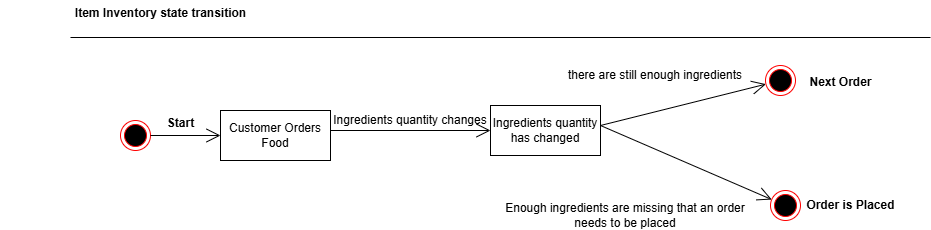

The diagram above was exported from draw.io. Its source (the exported page's mxGraphModel, read from the mxfile embedded in the PNG):
<mxGraphModel dx="1434" dy="772" grid="1" gridSize="10" guides="1" tooltips="1" connect="1" arrows="1" fold="1" page="1" pageScale="1" pageWidth="850" pageHeight="1100" math="0" shadow="0">
  <root>
    <mxCell id="0" />
    <mxCell id="1" parent="0" />
    <mxCell id="Dp3OGw9PMKTHlq1vav2q-1" value="" style="ellipse;html=1;shape=endState;fillColor=#000000;strokeColor=#ff0000;" vertex="1" parent="1">
      <mxGeometry x="140" y="250" width="30" height="30" as="geometry" />
    </mxCell>
    <mxCell id="Dp3OGw9PMKTHlq1vav2q-3" value="" style="endArrow=open;endFill=1;endSize=12;html=1;rounded=0;exitX=1;exitY=0.5;exitDx=0;exitDy=0;" edge="1" parent="1" source="Dp3OGw9PMKTHlq1vav2q-1">
      <mxGeometry width="160" relative="1" as="geometry">
        <mxPoint x="240" y="250" as="sourcePoint" />
        <mxPoint x="240" y="265" as="targetPoint" />
      </mxGeometry>
    </mxCell>
    <mxCell id="Dp3OGw9PMKTHlq1vav2q-4" value="Customer Orders Food" style="html=1;whiteSpace=wrap;" vertex="1" parent="1">
      <mxGeometry x="240" y="240" width="110" height="50" as="geometry" />
    </mxCell>
    <mxCell id="Dp3OGw9PMKTHlq1vav2q-6" value="" style="endArrow=open;endFill=1;endSize=12;html=1;rounded=0;" edge="1" parent="1" target="Dp3OGw9PMKTHlq1vav2q-20">
      <mxGeometry width="160" relative="1" as="geometry">
        <mxPoint x="620" y="255" as="sourcePoint" />
        <mxPoint x="800" y="210" as="targetPoint" />
      </mxGeometry>
    </mxCell>
    <mxCell id="Dp3OGw9PMKTHlq1vav2q-7" value="" style="endArrow=open;endFill=1;endSize=12;html=1;rounded=0;" edge="1" parent="1" source="Dp3OGw9PMKTHlq1vav2q-24">
      <mxGeometry width="160" relative="1" as="geometry">
        <mxPoint x="620" y="255" as="sourcePoint" />
        <mxPoint x="790" y="330" as="targetPoint" />
      </mxGeometry>
    </mxCell>
    <mxCell id="Dp3OGw9PMKTHlq1vav2q-12" value="" style="endArrow=open;endFill=1;endSize=12;html=1;rounded=0;" edge="1" parent="1">
      <mxGeometry width="160" relative="1" as="geometry">
        <mxPoint x="350" y="260" as="sourcePoint" />
        <mxPoint x="510" y="260" as="targetPoint" />
      </mxGeometry>
    </mxCell>
    <mxCell id="Dp3OGw9PMKTHlq1vav2q-13" value="Ingredients quantity has changed" style="html=1;whiteSpace=wrap;" vertex="1" parent="1">
      <mxGeometry x="510" y="235" width="110" height="50" as="geometry" />
    </mxCell>
    <mxCell id="Dp3OGw9PMKTHlq1vav2q-14" value="Start" style="text;align=center;fontStyle=1;verticalAlign=middle;spacingLeft=3;spacingRight=3;strokeColor=none;rotatable=0;points=[[0,0.5],[1,0.5]];portConstraint=eastwest;html=1;" vertex="1" parent="1">
      <mxGeometry x="160" y="240" width="80" height="26" as="geometry" />
    </mxCell>
    <mxCell id="Dp3OGw9PMKTHlq1vav2q-15" value="" style="line;strokeWidth=1;fillColor=none;align=left;verticalAlign=middle;spacingTop=-1;spacingLeft=3;spacingRight=3;rotatable=0;labelPosition=right;points=[];portConstraint=eastwest;strokeColor=inherit;" vertex="1" parent="1">
      <mxGeometry x="90" y="163" width="860" height="8" as="geometry" />
    </mxCell>
    <mxCell id="Dp3OGw9PMKTHlq1vav2q-16" value="Item Inventory state transition" style="text;align=center;fontStyle=1;verticalAlign=middle;spacingLeft=3;spacingRight=3;strokeColor=none;rotatable=0;points=[[0,0.5],[1,0.5]];portConstraint=eastwest;html=1;" vertex="1" parent="1">
      <mxGeometry x="20" y="130" width="320" height="26" as="geometry" />
    </mxCell>
    <mxCell id="Dp3OGw9PMKTHlq1vav2q-17" value="Ingredients quantity changes" style="text;html=1;align=center;verticalAlign=middle;whiteSpace=wrap;rounded=0;" vertex="1" parent="1">
      <mxGeometry x="350" y="235" width="160" height="30" as="geometry" />
    </mxCell>
    <mxCell id="Dp3OGw9PMKTHlq1vav2q-19" value="there are still enough ingredients" style="text;html=1;align=center;verticalAlign=middle;whiteSpace=wrap;rounded=0;" vertex="1" parent="1">
      <mxGeometry x="560" y="190" width="230" height="30" as="geometry" />
    </mxCell>
    <mxCell id="Dp3OGw9PMKTHlq1vav2q-20" value="" style="ellipse;html=1;shape=endState;fillColor=#000000;strokeColor=#ff0000;" vertex="1" parent="1">
      <mxGeometry x="785" y="195" width="30" height="30" as="geometry" />
    </mxCell>
    <mxCell id="Dp3OGw9PMKTHlq1vav2q-21" value="Next Order" style="text;align=center;fontStyle=1;verticalAlign=middle;spacingLeft=3;spacingRight=3;strokeColor=none;rotatable=0;points=[[0,0.5],[1,0.5]];portConstraint=eastwest;html=1;" vertex="1" parent="1">
      <mxGeometry x="820" y="199" width="80" height="26" as="geometry" />
    </mxCell>
    <mxCell id="Dp3OGw9PMKTHlq1vav2q-22" value="Enough ingredients are missing that an order needs to be placed" style="text;html=1;align=center;verticalAlign=middle;whiteSpace=wrap;rounded=0;" vertex="1" parent="1">
      <mxGeometry x="520" y="330" width="250" height="30" as="geometry" />
    </mxCell>
    <mxCell id="Dp3OGw9PMKTHlq1vav2q-25" value="" style="endArrow=open;endFill=1;endSize=12;html=1;rounded=0;" edge="1" parent="1" target="Dp3OGw9PMKTHlq1vav2q-24">
      <mxGeometry width="160" relative="1" as="geometry">
        <mxPoint x="620" y="255" as="sourcePoint" />
        <mxPoint x="790" y="330" as="targetPoint" />
      </mxGeometry>
    </mxCell>
    <mxCell id="Dp3OGw9PMKTHlq1vav2q-24" value="" style="ellipse;html=1;shape=endState;fillColor=#000000;strokeColor=#ff0000;" vertex="1" parent="1">
      <mxGeometry x="790" y="320" width="30" height="30" as="geometry" />
    </mxCell>
    <mxCell id="Dp3OGw9PMKTHlq1vav2q-26" value="Order is Placed" style="text;align=center;fontStyle=1;verticalAlign=middle;spacingLeft=3;spacingRight=3;strokeColor=none;rotatable=0;points=[[0,0.5],[1,0.5]];portConstraint=eastwest;html=1;" vertex="1" parent="1">
      <mxGeometry x="830" y="322" width="80" height="26" as="geometry" />
    </mxCell>
  </root>
</mxGraphModel>